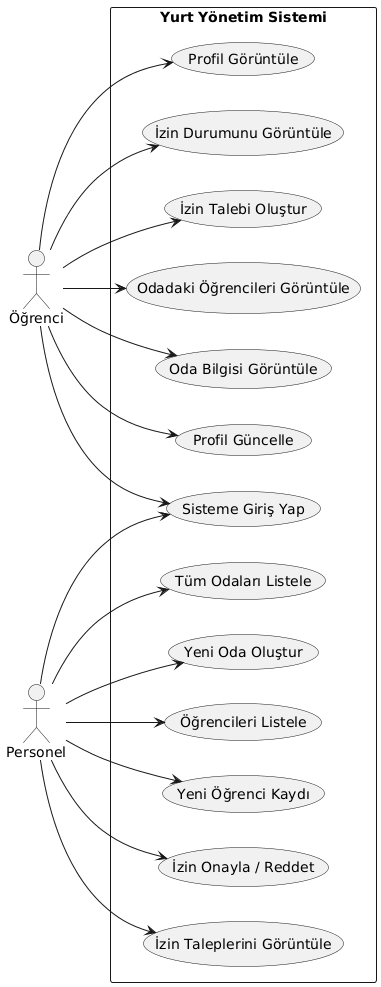

The diagram above was rendered by PlantUML. Its source (embedded in the PNG):
@startuml
left to right direction
skinparam actorStyle stick

actor Öğrenci
actor Personel

rectangle "Yurt Yönetim Sistemi" {

  usecase "Sisteme Giriş Yap" as Login

  usecase "Profil Görüntüle" as ViewProfile
  usecase "Profil Güncelle" as UpdateProfile
  usecase "Oda Bilgisi Görüntüle" as ViewRoom
  usecase "Odadaki Öğrencileri Görüntüle" as ViewRoommates
  usecase "İzin Talebi Oluştur" as CreateLeave
  usecase "İzin Durumunu Görüntüle" as ViewLeaveStatus

  usecase "İzin Taleplerini Görüntüle" as ViewLeaves
  usecase "İzin Onayla / Reddet" as ApproveLeave
  usecase "Yeni Öğrenci Kaydı" as NewStudent
  usecase "Öğrencileri Listele" as ListStudents
  usecase "Yeni Oda Oluştur" as NewRoom
  usecase "Tüm Odaları Listele" as ListRooms
}

Öğrenci --> Login
Öğrenci --> ViewProfile
Öğrenci --> UpdateProfile
Öğrenci --> ViewRoom
Öğrenci --> ViewRoommates
Öğrenci --> CreateLeave
Öğrenci --> ViewLeaveStatus

Personel --> Login
Personel --> ViewLeaves
Personel --> ApproveLeave
Personel --> NewStudent
Personel --> ListStudents
Personel --> NewRoom
Personel --> ListRooms
@enduml